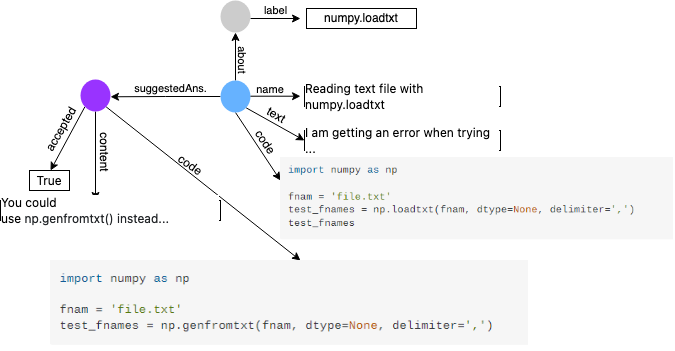

The diagram above was exported from draw.io. Its source (the exported page's mxGraphModel, read from the mxfile embedded in the PNG):
<mxGraphModel dx="1426" dy="682" grid="1" gridSize="10" guides="1" tooltips="1" connect="1" arrows="1" fold="1" page="1" pageScale="1" pageWidth="827" pageHeight="1169" math="0" shadow="0">
  <root>
    <mxCell id="0" />
    <mxCell id="1" parent="0" />
    <mxCell id="8LqC-tz4MFg43EOfx6qk-10" value="&#10;&lt;span style=&quot;color: rgb(0, 0, 0); font-family: Helvetica; font-size: 11px; font-style: normal; font-variant-ligatures: normal; font-variant-caps: normal; font-weight: 400; letter-spacing: normal; orphans: 2; text-align: center; text-indent: 0px; text-transform: none; widows: 2; word-spacing: 0px; -webkit-text-stroke-width: 0px; background-color: rgb(255, 255, 255); text-decoration-thickness: initial; text-decoration-style: initial; text-decoration-color: initial; float: none; display: inline !important;&quot;&gt;name&lt;/span&gt;&#10;&#10;" style="text;html=1;strokeColor=none;fillColor=none;align=center;verticalAlign=middle;whiteSpace=wrap;rounded=0;" parent="1" vertex="1">
      <mxGeometry x="240" y="181" width="60" height="30" as="geometry" />
    </mxCell>
    <mxCell id="8LqC-tz4MFg43EOfx6qk-1" value="label" style="edgeStyle=orthogonalEdgeStyle;rounded=0;orthogonalLoop=1;jettySize=auto;html=1;exitX=1;exitY=0.5;exitDx=0;exitDy=0;" parent="1" edge="1">
      <mxGeometry y="8" relative="1" as="geometry">
        <mxPoint x="300" y="118" as="targetPoint" />
        <mxPoint x="250.0000000000017" y="118" as="sourcePoint" />
        <mxPoint as="offset" />
      </mxGeometry>
    </mxCell>
    <mxCell id="8LqC-tz4MFg43EOfx6qk-2" value="" style="ellipse;whiteSpace=wrap;html=1;strokeColor=none;fillColor=#CCCCCC;fontStyle=1" parent="1" vertex="1">
      <mxGeometry x="220" y="100" width="30" height="32" as="geometry" />
    </mxCell>
    <mxCell id="8LqC-tz4MFg43EOfx6qk-3" value="numpy.loadtxt" style="rounded=0;whiteSpace=wrap;html=1;" parent="1" vertex="1">
      <mxGeometry x="306" y="108" width="110" height="20" as="geometry" />
    </mxCell>
    <mxCell id="8LqC-tz4MFg43EOfx6qk-5" value="" style="edgeStyle=orthogonalEdgeStyle;rounded=0;orthogonalLoop=1;jettySize=auto;html=1;exitX=0.5;exitY=0;exitDx=0;exitDy=0;entryX=0.5;entryY=1;entryDx=0;entryDy=0;" parent="1" source="8LqC-tz4MFg43EOfx6qk-4" target="8LqC-tz4MFg43EOfx6qk-2" edge="1">
      <mxGeometry relative="1" as="geometry" />
    </mxCell>
    <mxCell id="8LqC-tz4MFg43EOfx6qk-13" style="rounded=0;orthogonalLoop=1;jettySize=auto;html=1;exitX=1;exitY=1;exitDx=0;exitDy=0;entryX=0;entryY=0.5;entryDx=0;entryDy=0;" parent="1" source="8LqC-tz4MFg43EOfx6qk-4" target="8LqC-tz4MFg43EOfx6qk-12" edge="1">
      <mxGeometry relative="1" as="geometry" />
    </mxCell>
    <mxCell id="8LqC-tz4MFg43EOfx6qk-15" style="rounded=0;orthogonalLoop=1;jettySize=auto;html=1;exitX=0.5;exitY=1;exitDx=0;exitDy=0;" parent="1" source="8LqC-tz4MFg43EOfx6qk-4" edge="1">
      <mxGeometry relative="1" as="geometry">
        <mxPoint x="280" y="280" as="targetPoint" />
      </mxGeometry>
    </mxCell>
    <mxCell id="8LqC-tz4MFg43EOfx6qk-18" style="edgeStyle=orthogonalEdgeStyle;rounded=0;orthogonalLoop=1;jettySize=auto;html=1;exitX=0;exitY=0.5;exitDx=0;exitDy=0;" parent="1" source="8LqC-tz4MFg43EOfx6qk-4" edge="1">
      <mxGeometry relative="1" as="geometry">
        <mxPoint x="110" y="196.28571428571433" as="targetPoint" />
      </mxGeometry>
    </mxCell>
    <mxCell id="8LqC-tz4MFg43EOfx6qk-19" value="suggestedAns." style="edgeLabel;html=1;align=center;verticalAlign=middle;resizable=0;points=[];" parent="8LqC-tz4MFg43EOfx6qk-18" vertex="1" connectable="0">
      <mxGeometry x="0.1978" y="1" relative="1" as="geometry">
        <mxPoint x="15" y="-10" as="offset" />
      </mxGeometry>
    </mxCell>
    <mxCell id="8LqC-tz4MFg43EOfx6qk-4" value="" style="ellipse;whiteSpace=wrap;html=1;strokeColor=none;fillColor=#66B2FF;fontStyle=1" parent="1" vertex="1">
      <mxGeometry x="220" y="180" width="30" height="32" as="geometry" />
    </mxCell>
    <mxCell id="8LqC-tz4MFg43EOfx6qk-6" value="&#10;&lt;span style=&quot;color: rgb(0, 0, 0); font-family: Helvetica; font-size: 11px; font-style: normal; font-variant-ligatures: normal; font-variant-caps: normal; font-weight: 400; letter-spacing: normal; orphans: 2; text-align: center; text-indent: 0px; text-transform: none; widows: 2; word-spacing: 0px; -webkit-text-stroke-width: 0px; background-color: rgb(255, 255, 255); text-decoration-thickness: initial; text-decoration-style: initial; text-decoration-color: initial; float: none; display: inline !important;&quot;&gt;about&lt;/span&gt;&#10;&#10;" style="text;html=1;strokeColor=none;fillColor=none;align=center;verticalAlign=middle;whiteSpace=wrap;rounded=0;rotation=90;" parent="1" vertex="1">
      <mxGeometry x="206" y="155" width="60" height="10" as="geometry" />
    </mxCell>
    <mxCell id="8LqC-tz4MFg43EOfx6qk-8" value="" style="edgeStyle=orthogonalEdgeStyle;rounded=0;orthogonalLoop=1;jettySize=auto;html=1;exitX=1;exitY=0.5;exitDx=0;exitDy=0;" parent="1" edge="1">
      <mxGeometry x="-0.2" y="6" relative="1" as="geometry">
        <mxPoint x="300" y="195.70999999999998" as="targetPoint" />
        <mxPoint x="250.0000000000017" y="195.70999999999998" as="sourcePoint" />
        <mxPoint as="offset" />
      </mxGeometry>
    </mxCell>
    <mxCell id="8LqC-tz4MFg43EOfx6qk-11" value="&lt;h1 style=&quot;margin-top: 0px; margin-right: 0px; margin-left: 0px; padding: 0px; border: 0px; font-variant-numeric: inherit; font-variant-east-asian: inherit; font-variant-alternates: inherit; font-weight: inherit; font-stretch: inherit; line-height: 1.3; font-family: -apple-system, BlinkMacSystemFont, &amp;quot;Segoe UI Adjusted&amp;quot;, &amp;quot;Segoe UI&amp;quot;, &amp;quot;Liberation Sans&amp;quot;, sans-serif; font-optical-sizing: inherit; font-kerning: inherit; font-feature-settings: inherit; font-variation-settings: inherit; vertical-align: baseline; box-sizing: inherit; text-align: left; background-color: rgb(255, 255, 255); margin-bottom: var(--su8)  !important; font-size: var(--fs-headline1)  !important; flex: 1 1 auto !important; overflow-wrap: break-word !important;&quot; class=&quot;fs-headline1 ow-break-word mb8 flex--item fl1&quot;&gt;&lt;a style=&quot;margin: 0px; padding: 0px; border: 0px; font-style: inherit; font-variant: inherit; font-stretch: inherit; line-height: 1.35; font-family: var(--theme-post-title-font-family); font-optical-sizing: inherit; font-kerning: inherit; font-feature-settings: inherit; font-variation-settings: inherit; font-size: var(--fs-headline1); vertical-align: baseline; --_li-fc:var(--theme-link-color); --_li-fc-hover:var(--theme-link-color-hover); --_li-fc-visited:var(--theme-link-color-visited); cursor: pointer; text-decoration-line: none; user-select: auto; box-sizing: inherit;&quot; class=&quot;question-hyperlink&quot; href=&quot;https://stackoverflow.com/questions/38655983/reading-text-file-with-numpy-loadtxt&quot;&gt;&lt;font color=&quot;#000000&quot;&gt;Reading text file with numpy.loadtxt&lt;/font&gt;&lt;/a&gt;&lt;/h1&gt;" style="rounded=0;whiteSpace=wrap;html=1;fillColor=none;strokeColor=default;gradientColor=none;" parent="1" vertex="1">
      <mxGeometry x="304" y="186" width="196" height="20" as="geometry" />
    </mxCell>
    <mxCell id="8LqC-tz4MFg43EOfx6qk-12" value="&lt;h1 class=&quot;fs-headline1 ow-break-word mb8 flex--item fl1&quot; style=&quot;margin-top: 0px; margin-right: 0px; margin-left: 0px; padding: 0px; border: 0px; font-variant-numeric: inherit; font-variant-east-asian: inherit; font-variant-alternates: inherit; font-weight: inherit; font-stretch: inherit; line-height: 1.3; font-family: -apple-system, BlinkMacSystemFont, &amp;quot;Segoe UI Adjusted&amp;quot;, &amp;quot;Segoe UI&amp;quot;, &amp;quot;Liberation Sans&amp;quot;, sans-serif; font-optical-sizing: inherit; font-kerning: inherit; font-feature-settings: inherit; font-variation-settings: inherit; vertical-align: baseline; box-sizing: inherit; text-align: left; background-color: rgb(255, 255, 255); margin-bottom: var(--su8)  !important; font-size: var(--fs-headline1)  !important; flex: 1 1 auto !important; overflow-wrap: break-word !important;&quot;&gt;I am getting an error when trying ...&lt;br&gt;&lt;/h1&gt;" style="rounded=0;whiteSpace=wrap;html=1;fillColor=none;strokeColor=default;gradientColor=none;" parent="1" vertex="1">
      <mxGeometry x="304" y="230" width="196" height="20" as="geometry" />
    </mxCell>
    <mxCell id="8LqC-tz4MFg43EOfx6qk-14" value="text" style="text;html=1;strokeColor=none;fillColor=none;align=center;verticalAlign=middle;whiteSpace=wrap;rounded=0;rotation=30;" parent="1" vertex="1">
      <mxGeometry x="246" y="200" width="60" height="30" as="geometry" />
    </mxCell>
    <mxCell id="8LqC-tz4MFg43EOfx6qk-16" value="" style="shape=image;verticalLabelPosition=bottom;labelBackgroundColor=default;verticalAlign=top;aspect=fixed;imageAspect=0;image=data:image/png,(base64 omitted: 8512 chars);" parent="1" vertex="1">
      <mxGeometry x="280" y="257" width="393.03" height="83" as="geometry" />
    </mxCell>
    <mxCell id="8LqC-tz4MFg43EOfx6qk-17" value="code" style="text;html=1;strokeColor=none;fillColor=none;align=center;verticalAlign=middle;whiteSpace=wrap;rounded=0;rotation=56;" parent="1" vertex="1">
      <mxGeometry x="235" y="227" width="60" height="30" as="geometry" />
    </mxCell>
    <mxCell id="8LqC-tz4MFg43EOfx6qk-21" style="edgeStyle=orthogonalEdgeStyle;rounded=0;orthogonalLoop=1;jettySize=auto;html=1;exitX=0.5;exitY=1;exitDx=0;exitDy=0;" parent="1" source="8LqC-tz4MFg43EOfx6qk-20" edge="1">
      <mxGeometry relative="1" as="geometry">
        <mxPoint x="95" y="299.9999999999999" as="targetPoint" />
      </mxGeometry>
    </mxCell>
    <mxCell id="8LqC-tz4MFg43EOfx6qk-22" style="rounded=0;orthogonalLoop=1;jettySize=auto;html=1;exitX=0;exitY=1;exitDx=0;exitDy=0;" parent="1" source="8LqC-tz4MFg43EOfx6qk-20" edge="1">
      <mxGeometry relative="1" as="geometry">
        <mxPoint x="50" y="269.9999999999999" as="targetPoint" />
      </mxGeometry>
    </mxCell>
    <mxCell id="8LqC-tz4MFg43EOfx6qk-27" style="rounded=0;orthogonalLoop=1;jettySize=auto;html=1;exitX=1;exitY=1;exitDx=0;exitDy=0;" parent="1" source="8LqC-tz4MFg43EOfx6qk-20" edge="1">
      <mxGeometry relative="1" as="geometry">
        <mxPoint x="300" y="360" as="targetPoint" />
      </mxGeometry>
    </mxCell>
    <mxCell id="8LqC-tz4MFg43EOfx6qk-20" value="" style="ellipse;whiteSpace=wrap;html=1;strokeColor=none;fillColor=#9933FF;fontStyle=1" parent="1" vertex="1">
      <mxGeometry x="80" y="179" width="30" height="32" as="geometry" />
    </mxCell>
    <mxCell id="8LqC-tz4MFg43EOfx6qk-23" value="content" style="text;html=1;strokeColor=none;fillColor=none;align=center;verticalAlign=middle;whiteSpace=wrap;rounded=0;rotation=90;" parent="1" vertex="1">
      <mxGeometry x="75" y="237" width="60" height="30" as="geometry" />
    </mxCell>
    <mxCell id="8LqC-tz4MFg43EOfx6qk-24" value="accepted" style="text;html=1;strokeColor=none;fillColor=none;align=center;verticalAlign=middle;whiteSpace=wrap;rounded=0;rotation=-60;" parent="1" vertex="1">
      <mxGeometry x="31" y="214" width="60" height="30" as="geometry" />
    </mxCell>
    <mxCell id="8LqC-tz4MFg43EOfx6qk-25" value="&lt;h1 class=&quot;fs-headline1 ow-break-word mb8 flex--item fl1&quot; style=&quot;margin-top: 0px; margin-right: 0px; margin-left: 0px; padding: 0px; border: 0px; font-variant-numeric: inherit; font-variant-east-asian: inherit; font-variant-alternates: inherit; font-weight: inherit; font-stretch: inherit; line-height: 1.3; font-family: -apple-system, BlinkMacSystemFont, &amp;quot;Segoe UI Adjusted&amp;quot;, &amp;quot;Segoe UI&amp;quot;, &amp;quot;Liberation Sans&amp;quot;, sans-serif; font-optical-sizing: inherit; font-kerning: inherit; font-feature-settings: inherit; font-variation-settings: inherit; vertical-align: baseline; box-sizing: inherit; text-align: left; background-color: rgb(255, 255, 255); margin-bottom: var(--su8)  !important; font-size: var(--fs-headline1)  !important; flex: 1 1 auto !important; overflow-wrap: break-word !important;&quot;&gt;True&lt;/h1&gt;" style="rounded=0;whiteSpace=wrap;html=1;fillColor=none;strokeColor=default;gradientColor=none;" parent="1" vertex="1">
      <mxGeometry x="29" y="270" width="40" height="20" as="geometry" />
    </mxCell>
    <mxCell id="8LqC-tz4MFg43EOfx6qk-26" value="&lt;h1 class=&quot;fs-headline1 ow-break-word mb8 flex--item fl1&quot; style=&quot;margin-top: 0px; margin-right: 0px; margin-left: 0px; padding: 0px; border: 0px; font-variant-numeric: inherit; font-variant-east-asian: inherit; font-variant-alternates: inherit; font-weight: inherit; font-stretch: inherit; line-height: 1.3; font-family: -apple-system, BlinkMacSystemFont, &amp;quot;Segoe UI Adjusted&amp;quot;, &amp;quot;Segoe UI&amp;quot;, &amp;quot;Liberation Sans&amp;quot;, sans-serif; font-optical-sizing: inherit; font-kerning: inherit; font-feature-settings: inherit; font-variation-settings: inherit; vertical-align: baseline; box-sizing: inherit; text-align: left; background-color: rgb(255, 255, 255); margin-bottom: var(--su8)  !important; font-size: var(--fs-headline1)  !important; flex: 1 1 auto !important; overflow-wrap: break-word !important;&quot;&gt;You could use&amp;nbsp;&lt;code style=&quot;margin: 0px; padding: var(--su2) var(--su4); border: 0px; font-variant-numeric: inherit; font-variant-east-asian: inherit; font-variant-alternates: inherit; font-stretch: inherit; line-height: inherit; font-family: var(--ff-mono); font-optical-sizing: inherit; font-kerning: inherit; font-feature-settings: inherit; font-variation-settings: inherit; font-size: var(--_pr-code-fs); vertical-align: baseline; box-sizing: inherit; background-color: var(--black-075); color: rgb(35, 38, 41); border-radius: var(--br-sm);&quot;&gt;np.genfromtxt()&lt;/code&gt;&lt;span style=&quot;color: rgb(35, 38, 41);&quot;&gt;&amp;nbsp;instead...&lt;/span&gt;&lt;br&gt;&lt;/h1&gt;" style="rounded=0;whiteSpace=wrap;html=1;fillColor=none;strokeColor=default;gradientColor=none;" parent="1" vertex="1">
      <mxGeometry y="300" width="220" height="20" as="geometry" />
    </mxCell>
    <mxCell id="8LqC-tz4MFg43EOfx6qk-28" value="code" style="text;html=1;strokeColor=none;fillColor=none;align=center;verticalAlign=middle;whiteSpace=wrap;rounded=0;rotation=35;" parent="1" vertex="1">
      <mxGeometry x="160" y="250" width="60" height="30" as="geometry" />
    </mxCell>
    <mxCell id="8LqC-tz4MFg43EOfx6qk-29" value="" style="shape=image;verticalLabelPosition=bottom;labelBackgroundColor=default;verticalAlign=top;aspect=fixed;imageAspect=0;image=data:image/png,(base64 omitted: 7720 chars);" parent="1" vertex="1">
      <mxGeometry x="50" y="360" width="478.25" height="89.4" as="geometry" />
    </mxCell>
  </root>
</mxGraphModel>